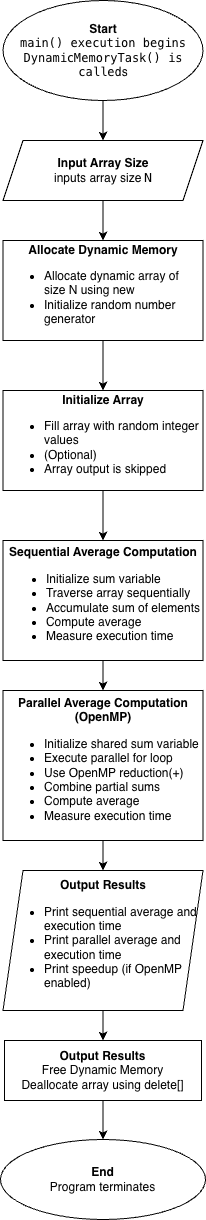

The diagram above was exported from draw.io. Its source (the exported page's mxGraphModel, read from the mxfile embedded in the PNG):
<mxGraphModel dx="934" dy="496" grid="1" gridSize="10" guides="1" tooltips="1" connect="1" arrows="1" fold="1" page="1" pageScale="1" pageWidth="827" pageHeight="1169" math="0" shadow="0">
  <root>
    <mxCell id="0" />
    <mxCell id="1" parent="0" />
    <mxCell id="LNfMI3PHksC6pWEBC02M-35" edge="1" parent="1" source="LNfMI3PHksC6pWEBC02M-19" style="edgeStyle=orthogonalEdgeStyle;rounded=0;orthogonalLoop=1;jettySize=auto;html=1;" target="LNfMI3PHksC6pWEBC02M-21" value="">
      <mxGeometry relative="1" as="geometry" />
    </mxCell>
    <mxCell id="LNfMI3PHksC6pWEBC02M-19" parent="1" style="ellipse;whiteSpace=wrap;html=1;" value="&lt;b&gt;Start&lt;/b&gt;&lt;div&gt;&lt;font face=&quot;monospace&quot;&gt;main() execution begins&lt;/font&gt;&lt;/div&gt;&lt;div&gt;&lt;span style=&quot;background-color: transparent;&quot;&gt;&lt;font face=&quot;monospace&quot;&gt;DynamicMemoryTask() is called&lt;/font&gt;&lt;/span&gt;&lt;span style=&quot;background-color: transparent; color: light-dark(rgb(0, 0, 0), rgb(255, 255, 255));&quot;&gt;s&lt;/span&gt;&lt;/div&gt;" vertex="1">
      <mxGeometry height="100" width="200" x="322.5" y="30" as="geometry" />
    </mxCell>
    <mxCell id="LNfMI3PHksC6pWEBC02M-20" edge="1" parent="1" source="LNfMI3PHksC6pWEBC02M-21" style="edgeStyle=orthogonalEdgeStyle;rounded=0;orthogonalLoop=1;jettySize=auto;html=1;" target="LNfMI3PHksC6pWEBC02M-23" value="">
      <mxGeometry relative="1" as="geometry" />
    </mxCell>
    <mxCell id="LNfMI3PHksC6pWEBC02M-21" parent="1" style="shape=parallelogram;perimeter=parallelogramPerimeter;whiteSpace=wrap;html=1;fixedSize=1;" value="&lt;b&gt;Input Array Size&lt;/b&gt;&lt;div&gt;inputs array size &lt;code data-start=&quot;472&quot; data-end=&quot;475&quot;&gt;N&lt;/code&gt;&lt;b&gt;&lt;/b&gt;&lt;/div&gt;" vertex="1">
      <mxGeometry height="60" width="200" x="322.5" y="170" as="geometry" />
    </mxCell>
    <mxCell id="LNfMI3PHksC6pWEBC02M-22" edge="1" parent="1" source="LNfMI3PHksC6pWEBC02M-23" style="edgeStyle=orthogonalEdgeStyle;rounded=0;orthogonalLoop=1;jettySize=auto;html=1;" target="LNfMI3PHksC6pWEBC02M-30" value="">
      <mxGeometry relative="1" as="geometry" />
    </mxCell>
    <mxCell id="LNfMI3PHksC6pWEBC02M-23" parent="1" style="rounded=0;whiteSpace=wrap;html=1;" value="&lt;div&gt;&lt;b&gt;Allocate Dynamic Memory&lt;/b&gt;&lt;/div&gt;&lt;div&gt;&lt;ul&gt;&lt;li style=&quot;text-align: left;&quot;&gt;Allocate dynamic array of size N using new&lt;/li&gt;&lt;li style=&quot;text-align: left;&quot;&gt;Initialize random number generator&lt;/li&gt;&lt;/ul&gt;&lt;/div&gt;" vertex="1">
      <mxGeometry height="100" width="200" x="322.5" y="270" as="geometry" />
    </mxCell>
    <mxCell id="LNfMI3PHksC6pWEBC02M-37" edge="1" parent="1" source="LNfMI3PHksC6pWEBC02M-25" style="edgeStyle=orthogonalEdgeStyle;rounded=0;orthogonalLoop=1;jettySize=auto;html=1;" target="LNfMI3PHksC6pWEBC02M-36" value="">
      <mxGeometry relative="1" as="geometry" />
    </mxCell>
    <mxCell id="LNfMI3PHksC6pWEBC02M-25" parent="1" style="shape=parallelogram;perimeter=parallelogramPerimeter;whiteSpace=wrap;html=1;fixedSize=1;" value="&lt;div&gt;&lt;b&gt;Output Results&lt;/b&gt;&lt;/div&gt;&lt;div&gt;&lt;ul&gt;&lt;li style=&quot;text-align: left;&quot;&gt;Print sequential average and execution time&lt;/li&gt;&lt;li style=&quot;text-align: left;&quot;&gt;Print parallel average and execution time&lt;/li&gt;&lt;li style=&quot;text-align: left;&quot;&gt;Print speedup (if OpenMP enabled)&lt;/li&gt;&lt;/ul&gt;&lt;/div&gt;" vertex="1">
      <mxGeometry height="140" width="200" x="322.5" y="900" as="geometry" />
    </mxCell>
    <mxCell id="LNfMI3PHksC6pWEBC02M-26" parent="1" style="ellipse;whiteSpace=wrap;html=1;" value="&lt;div&gt;&lt;b&gt;End&lt;/b&gt;&lt;/div&gt;&lt;div&gt;Program terminates&lt;/div&gt;" vertex="1">
      <mxGeometry height="80" width="205" x="320" y="1169" as="geometry" />
    </mxCell>
    <mxCell id="LNfMI3PHksC6pWEBC02M-29" edge="1" parent="1" source="LNfMI3PHksC6pWEBC02M-30" style="edgeStyle=orthogonalEdgeStyle;rounded=0;orthogonalLoop=1;jettySize=auto;html=1;" target="LNfMI3PHksC6pWEBC02M-32" value="">
      <mxGeometry relative="1" as="geometry" />
    </mxCell>
    <mxCell id="LNfMI3PHksC6pWEBC02M-30" parent="1" style="rounded=0;whiteSpace=wrap;html=1;" value="&lt;div&gt;&lt;b&gt;Initialize Array&lt;/b&gt;&lt;/div&gt;&lt;div style=&quot;text-align: left;&quot;&gt;&lt;ul&gt;&lt;li&gt;Fill array with random integer values&lt;/li&gt;&lt;li&gt;(Optional)&amp;nbsp;&lt;/li&gt;&lt;li&gt;Array output is skipped&lt;/li&gt;&lt;/ul&gt;&lt;/div&gt;" vertex="1">
      <mxGeometry height="100" width="200" x="322.5" y="420" as="geometry" />
    </mxCell>
    <mxCell id="LNfMI3PHksC6pWEBC02M-31" edge="1" parent="1" source="LNfMI3PHksC6pWEBC02M-32" style="edgeStyle=orthogonalEdgeStyle;rounded=0;orthogonalLoop=1;jettySize=auto;html=1;" target="LNfMI3PHksC6pWEBC02M-34" value="">
      <mxGeometry relative="1" as="geometry" />
    </mxCell>
    <mxCell id="LNfMI3PHksC6pWEBC02M-32" parent="1" style="rounded=0;whiteSpace=wrap;html=1;" value="&lt;div&gt;&lt;b&gt;Sequential Average Computation&lt;/b&gt;&lt;/div&gt;&lt;div&gt;&lt;ul&gt;&lt;li style=&quot;text-align: left;&quot;&gt;Initialize sum variable&lt;/li&gt;&lt;li style=&quot;text-align: left;&quot;&gt;Traverse array sequentially&lt;/li&gt;&lt;li style=&quot;text-align: left;&quot;&gt;Accumulate sum of elements&lt;/li&gt;&lt;li style=&quot;text-align: left;&quot;&gt;Compute average&lt;/li&gt;&lt;li style=&quot;text-align: left;&quot;&gt;Measure execution time&lt;/li&gt;&lt;/ul&gt;&lt;/div&gt;" vertex="1">
      <mxGeometry height="120" width="200" x="322.5" y="570" as="geometry" />
    </mxCell>
    <mxCell id="LNfMI3PHksC6pWEBC02M-33" edge="1" parent="1" source="LNfMI3PHksC6pWEBC02M-34" style="edgeStyle=orthogonalEdgeStyle;rounded=0;orthogonalLoop=1;jettySize=auto;html=1;" target="LNfMI3PHksC6pWEBC02M-25" value="">
      <mxGeometry relative="1" as="geometry" />
    </mxCell>
    <mxCell id="LNfMI3PHksC6pWEBC02M-34" parent="1" style="rounded=0;whiteSpace=wrap;html=1;" value="&lt;div&gt;&lt;b&gt;Parallel Average Computation (OpenMP)&lt;/b&gt;&lt;/div&gt;&lt;div style=&quot;text-align: left;&quot;&gt;&lt;ul&gt;&lt;li&gt;&lt;span style=&quot;background-color: transparent; color: light-dark(rgb(0, 0, 0), rgb(255, 255, 255));&quot;&gt;Initialize shared sum variable&lt;/span&gt;&lt;/li&gt;&lt;li&gt;&lt;span style=&quot;background-color: transparent; color: light-dark(rgb(0, 0, 0), rgb(255, 255, 255));&quot;&gt;Execute parallel for loop&lt;/span&gt;&lt;/li&gt;&lt;li&gt;&lt;span style=&quot;background-color: transparent; color: light-dark(rgb(0, 0, 0), rgb(255, 255, 255));&quot;&gt;Use OpenMP reduction(+)&lt;/span&gt;&lt;/li&gt;&lt;li&gt;&lt;span style=&quot;background-color: transparent; color: light-dark(rgb(0, 0, 0), rgb(255, 255, 255));&quot;&gt;Combine partial sums&lt;/span&gt;&lt;/li&gt;&lt;li&gt;&lt;span style=&quot;background-color: transparent; color: light-dark(rgb(0, 0, 0), rgb(255, 255, 255));&quot;&gt;Compute average&lt;/span&gt;&lt;/li&gt;&lt;li&gt;&lt;span style=&quot;background-color: transparent; color: light-dark(rgb(0, 0, 0), rgb(255, 255, 255));&quot;&gt;Measure execution time&lt;/span&gt;&lt;/li&gt;&lt;/ul&gt;&lt;/div&gt;" vertex="1">
      <mxGeometry height="150" width="200" x="322.5" y="720" as="geometry" />
    </mxCell>
    <mxCell id="LNfMI3PHksC6pWEBC02M-38" edge="1" parent="1" source="LNfMI3PHksC6pWEBC02M-36" style="edgeStyle=orthogonalEdgeStyle;rounded=0;orthogonalLoop=1;jettySize=auto;html=1;" target="LNfMI3PHksC6pWEBC02M-26" value="">
      <mxGeometry relative="1" as="geometry" />
    </mxCell>
    <mxCell id="LNfMI3PHksC6pWEBC02M-36" parent="1" style="rounded=0;whiteSpace=wrap;html=1;" value="&lt;div&gt;&lt;b&gt;Output Results&lt;/b&gt;&lt;/div&gt;&lt;div&gt;Free Dynamic Memory&lt;/div&gt;&lt;div&gt;Deallocate array using delete[]&lt;/div&gt;" vertex="1">
      <mxGeometry height="60" width="197" x="324" y="1070" as="geometry" />
    </mxCell>
  </root>
</mxGraphModel>